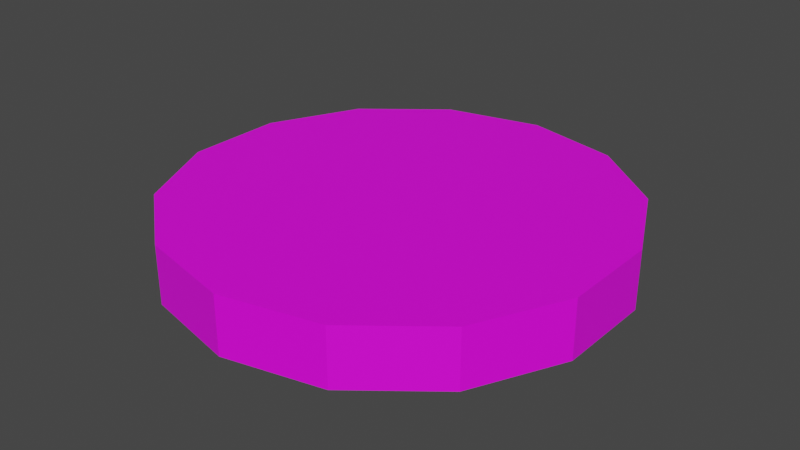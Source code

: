 # Source: Tomate.blend  (saved by Blender 2.83.18; exported with 4.5.12 LTS)
import bpy
from mathutils import Matrix  # noqa: F401  (used for matrix-valued properties, if any)

bpy.ops.wm.read_factory_settings(use_empty=True)
scene = bpy.context.scene
scene.name = 'Scene'

# ---- collections
col_collection = bpy.data.collections.new('Collection'); scene.collection.children.link(col_collection)

# ---- images (referenced by path relative to the original .blend; pixels are not part of the script)
import os
ASSET_DIR = os.environ.get("B2B_ASSET_DIR", "")  # directory of the original .blend (textures are referenced by path, not embedded)
HERE = os.path.dirname(os.path.abspath(__file__))  # packed textures are extracted next to this script under _unpacked/

def load_image(name, relpath, width, height, colorspace="sRGB"):
    """Load a texture the original file referenced (path relative to the .blend, or extracted next to this script)."""
    p = next((c for c in (os.path.join(HERE, relpath), os.path.join(ASSET_DIR, relpath)) if relpath and os.path.exists(c)), "")
    if p:
        img = bpy.data.images.load(p, check_existing=True)
        img.name = name
    else:  # same state as the original file: an image datablock whose file is absent (Cycles renders it pink)
        img = bpy.data.images.new(name, width, height)
        img.source = "FILE"
        img.filepath = "//" + (relpath or name)
    img.colorspace_settings.name = colorspace
    return img
img_tomate_tex_jpg = load_image('tomate_tex.jpg', 'tomate_tex.jpg', 1024, 1024, 'sRGB')

# ---- materials (node trees are filled in below, after node groups)
mat_tomate_mat = bpy.data.materials.new('Tomate_mat')
mat_tomate_mat.use_transparent_shadow = False

# ---- material node trees
mat_tomate_mat.use_nodes = True; mat_tomate_mat.node_tree.nodes.clear()
_N = mat_tomate_mat.node_tree.nodes; _L = mat_tomate_mat.node_tree.links
n0 = _N.new('ShaderNodeBsdfPrincipled'); n0.name = 'Principled BSDF'; n0.location = (10, 300)
n0.distribution = 'GGX'
n0.subsurface_method = 'BURLEY'
n0.inputs[3].default_value = 1.45
n0.inputs[27].default_value = (0.0, 0.0, 0.0, 1.0)
n0.inputs[28].default_value = 1.0
n1 = _N.new('ShaderNodeOutputMaterial'); n1.name = 'Material Output'; n1.location = (300, 300)
n2 = _N.new('ShaderNodeTexImage'); n2.name = 'Image Texture'; n2.location = (-280, 280)
n2.image = img_tomate_tex_jpg
_L.new(n0.outputs[0], n1.inputs[0])
_L.new(n2.outputs[0], n0.inputs[0])
n1.is_active_output = True

# ---- world
world_world = bpy.data.worlds.new('World'); scene.world = world_world
world_world.use_nodes = True; world_world.node_tree.nodes.clear()
_N = world_world.node_tree.nodes; _L = world_world.node_tree.links
n0 = _N.new('ShaderNodeOutputWorld'); n0.name = 'World Output'; n0.location = (300, 300)
n1 = _N.new('ShaderNodeBackground'); n1.name = 'Background'; n1.location = (10, 300)
n1.inputs[0].default_value = (0.05088, 0.05088, 0.05088, 1.0)
_L.new(n1.outputs[0], n0.inputs[0])
n0.is_active_output = True
world_world.color = (0.05088, 0.05088, 0.05088)
world_world.use_sun_shadow = False
world_world.sun_shadow_jitter_overblur = 0.0

# ---- meshes
me_cylinder = bpy.data.meshes.new('Cylinder')
me_cylinder.from_pydata([(0.0, 1.0, -1.0), (0.0, 1.0, 1.0), (0.4339, 0.901, -1.0), (0.4339, 0.901, 1.0), (0.7818, 0.6235, -1.0), (0.7818, 0.6235, 1.0), (0.9749, 0.2225, -1.0), (0.9749, 0.2225, 1.0), (0.9749, -0.2225, -1.0), (0.9749, -0.2225, 1.0), (0.7818, -0.6235, -1.0), (0.7818, -0.6235, 1.0), (-0.4339, 0.901, -1.0), (-0.4339, 0.901, 1.0), (0.527, -0.8267, 1.0), (0.527, -0.8267, -1.0), (-0.4486, 0.8892, 1.0), (-0.4486, 0.8892, -1.0)], [], [(0, 1, 3, 2), (2, 3, 5, 4), (4, 5, 7, 6), (6, 7, 9, 8), (8, 9, 11, 10), (10, 11, 14, 15), (3, 1, 13, 16, 14, 11, 9, 7, 5), (12, 13, 1, 0), (0, 2, 4, 6, 8, 10, 15, 17, 12), (17, 16, 14, 15), (17, 16, 13, 12)])
_uv = me_cylinder.uv_layers.new(name='UVMap')
_uv.uv.foreach_set('vector', [0.4887, 0.3568, 0.3324, 0.3567, 0.3324, 0.3225, 0.4887, 0.3226, 0.49, 0.3585, 0.3313, 0.3585, 0.3313, 0.3224, 0.49, 0.3224, 0.49, 0.3224, 0.3313, 0.3224, 0.3314, 0.2863, 0.4901, 0.2863, 0.4901, 0.2863, 0.3314, 0.2863, 0.3314, 0.2573, 0.4901, 0.2574, 0.3299, 0.139, 0.4886, 0.139, 0.4886, 0.1551, 0.3299, 0.1551, 0.3299, 0.1551, 0.4886, 0.1551, 0.4886, 0.1763, 0.3299, 0.1763, 0.7259, 0.5991, 0.766, 0.6781, 0.7622, 0.7579, 0.7602, 0.7611, 0.1651, 0.6597, 0.2096, 0.6074, 0.319, 0.5581, 0.4555, 0.5405, 0.5971, 0.5546, 0.4888, 0.1738, 0.3325, 0.1737, 0.3325, 0.1395, 0.4888, 0.1396, 0.5113, 0.6341, 0.5382, 0.6899, 0.6139, 0.7347, 0.7232, 0.7596, 0.8445, 0.7596, 0.9539, 0.7348, 1.009, 0.702, 0.5415, 0.5763, 0.5383, 0.5782, 0.6417, 0.8221, 0.7192, 0.8266, 0.7538, 0.656, 0.6762, 0.6515, 0.4888, 0.1752, 0.3325, 0.1751, 0.3325, 0.1737, 0.4888, 0.1738])
me_cylinder.materials.append(mat_tomate_mat)
me_cylinder.use_remesh_fix_poles = True
me_cylinder.use_remesh_preserve_attributes = False
me_cylinder.use_mirror_vertex_groups = False
me_cylinder.update()
me_cylinder_001 = bpy.data.meshes.new('Cylinder.001')
me_cylinder_001.from_pydata([(0.4339, -0.901, -1.0), (0.4339, -0.901, 1.0), (1.51e-07, -1.0, -1.0), (1.51e-07, -1.0, 1.0), (-0.4339, -0.901, -1.0), (-0.4339, -0.901, 1.0), (-0.7818, -0.6235, -1.0), (-0.7818, -0.6235, 1.0), (-0.9749, -0.2225, -1.0), (-0.9749, -0.2225, 1.0), (-0.9749, 0.2225, -1.0), (-0.9749, 0.2225, 1.0), (-0.7818, 0.6235, -1.0), (-0.7818, 0.6235, 1.0), (0.527, -0.8267, 1.0), (0.527, -0.8267, -1.0), (-0.4486, 0.8892, 1.0), (-0.4486, 0.8892, -1.0)], [], [(0, 1, 3, 2), (2, 3, 5, 4), (4, 5, 7, 6), (6, 7, 9, 8), (8, 9, 11, 10), (10, 11, 13, 12), (12, 13, 16, 17), (15, 17, 16, 14), (17, 15, 0, 2, 4, 6, 8, 10, 12), (15, 14, 1, 0), (14, 16, 13, 11, 9, 7, 5, 3, 1)])
_uv = me_cylinder_001.uv_layers.new(name='UVMap')
_uv.uv.foreach_set('vector', [0.3299, 0.184, 0.4886, 0.184, 0.4885, 0.2201, 0.3298, 0.2201, 0.3298, 0.2201, 0.4885, 0.2201, 0.4885, 0.2562, 0.3298, 0.2562, 0.4888, 0.3448, 0.3325, 0.3447, 0.3325, 0.3105, 0.4888, 0.3106, 0.4888, 0.3106, 0.3325, 0.3105, 0.3325, 0.2763, 0.4888, 0.2764, 0.4888, 0.2764, 0.3325, 0.2763, 0.3325, 0.2421, 0.4888, 0.2422, 0.4888, 0.2422, 0.3325, 0.2421, 0.3325, 0.2079, 0.4888, 0.208, 0.4888, 0.208, 0.3325, 0.2079, 0.3325, 0.1751, 0.4888, 0.1752, 0.7561, 0.7632, 0.1492, 0.7199, 0.1668, 0.6659, 0.7623, 0.7153, 0.5415, 0.5763, 1.009, 0.702, 1.03, 0.69, 1.057, 0.6342, 1.03, 0.5783, 0.954, 0.5335, 0.8447, 0.5086, 0.7233, 0.5086, 0.614, 0.5335, 0.3299, 0.1763, 0.4886, 0.1763, 0.4886, 0.184, 0.3299, 0.184, 0.1651, 0.6597, 0.7602, 0.7611, 0.7156, 0.8334, 0.5997, 0.8918, 0.4607, 0.9045, 0.319, 0.8786, 0.2031, 0.8299, 0.1269, 0.7579, 0.1489, 0.6788])
me_cylinder_001.materials.append(mat_tomate_mat)
me_cylinder_001.use_remesh_fix_poles = True
me_cylinder_001.use_remesh_preserve_attributes = False
me_cylinder_001.use_mirror_vertex_groups = False
me_cylinder_001.update()

# ---- objects
ob_tomate_r = bpy.data.objects.new('tomate_r', me_cylinder)
ob_tomate_l = bpy.data.objects.new('tomate_l', me_cylinder_001)

# ---- transforms, parenting, visibility, modifiers, constraints
ob_tomate_r.location = (0.0, 0.0, 0.0)
ob_tomate_r.scale = (1.0, 1.0, 0.129)
ob_tomate_r.lineart.crease_threshold = 0.0
ob_tomate_l.location = (0.0, 0.0, 0.0)
ob_tomate_l.scale = (1.0, 1.0, 0.129)
ob_tomate_l.lineart.crease_threshold = 0.0

# ---- collection membership
col_collection.objects.link(ob_tomate_r)
col_collection.objects.link(ob_tomate_l)

# ---- scene / render settings (as saved in the file)
scene.frame_start = 1; scene.frame_end = 250; scene.frame_set(1)
scene.render.engine = 'BLENDER_EEVEE_NEXT'
scene.cycles.use_denoising = False
scene.cycles.samples = 128
scene.cycles.sampling_pattern = 'TABULATED_SOBOL'
scene.cycles.use_adaptive_sampling = False
scene.cycles.use_light_tree = False
scene.view_settings.view_transform = 'Filmic'
bpy.context.view_layer.update()

# ---- added for rendering (the .blend has no active camera and no usable light): camera, sun
cam_auto = bpy.data.cameras.new('AutoCamera')
cam_auto.lens = 50.0
cam_auto.sensor_width = 36.0
cam_auto.clip_end = 1000.0
ob_auto_camera = bpy.data.objects.new('AutoCamera', cam_auto)
scene.collection.objects.link(ob_auto_camera)
ob_auto_camera.location = (2.59533, -3.1144, 2.07626)
ob_auto_camera.rotation_euler = (1.09748, -7.21219e-08, 0.694738)
scene.camera = ob_auto_camera
light_auto_sun = bpy.data.lights.new('AutoSun', 'SUN')
light_auto_sun.energy = 3.0
light_auto_sun.angle = 0.0523599
ob_auto_sun = bpy.data.objects.new('AutoSun', light_auto_sun)
scene.collection.objects.link(ob_auto_sun)
ob_auto_sun.rotation_euler = (0.872665, 0.174533, 0.523599)
bpy.context.view_layer.update()
